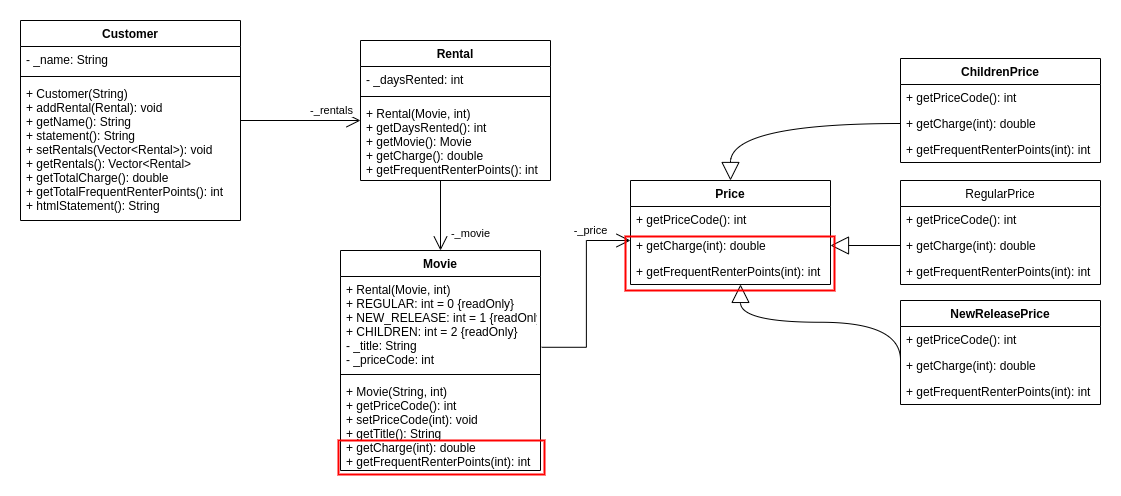

The diagram above was exported from draw.io. Its source (the exported page's mxGraphModel, read from the mxfile embedded in the PNG):
<mxGraphModel dx="1600" dy="992" grid="1" gridSize="10" guides="1" tooltips="1" connect="1" arrows="1" fold="1" page="1" pageScale="1" pageWidth="850" pageHeight="1100" math="0" shadow="0">
  <root>
    <mxCell id="0" />
    <mxCell id="1" parent="0" />
    <mxCell id="2" value="Customer" style="swimlane;fontStyle=1;align=center;verticalAlign=top;childLayout=stackLayout;horizontal=1;startSize=26;horizontalStack=0;resizeParent=1;resizeParentMax=0;resizeLast=0;collapsible=1;marginBottom=0;" vertex="1" parent="1">
      <mxGeometry x="200" y="1400" width="220" height="200" as="geometry" />
    </mxCell>
    <mxCell id="3" value="- _name: String" style="text;strokeColor=none;fillColor=none;align=left;verticalAlign=top;spacingLeft=4;spacingRight=4;overflow=hidden;rotatable=0;points=[[0,0.5],[1,0.5]];portConstraint=eastwest;" vertex="1" parent="2">
      <mxGeometry y="26" width="220" height="26" as="geometry" />
    </mxCell>
    <mxCell id="4" value="" style="line;strokeWidth=1;fillColor=none;align=left;verticalAlign=middle;spacingTop=-1;spacingLeft=3;spacingRight=3;rotatable=0;labelPosition=right;points=[];portConstraint=eastwest;strokeColor=inherit;" vertex="1" parent="2">
      <mxGeometry y="52" width="220" height="8" as="geometry" />
    </mxCell>
    <mxCell id="5" value="+ Customer(String)&#10;+ addRental(Rental): void&#10;+ getName(): String&#10;+ statement(): String&#10;+ setRentals(Vector&lt;Rental&gt;): void&#10;+ getRentals(): Vector&lt;Rental&gt;&#10;+ getTotalCharge(): double&#10;+ getTotalFrequentRenterPoints(): int&#10;+ htmlStatement(): String" style="text;strokeColor=none;fillColor=none;align=left;verticalAlign=top;spacingLeft=4;spacingRight=4;overflow=hidden;rotatable=0;points=[[0,0.5],[1,0.5]];portConstraint=eastwest;fontColor=#000000;" vertex="1" parent="2">
      <mxGeometry y="60" width="220" height="140" as="geometry" />
    </mxCell>
    <mxCell id="6" value="Rental" style="swimlane;fontStyle=1;align=center;verticalAlign=top;childLayout=stackLayout;horizontal=1;startSize=26;horizontalStack=0;resizeParent=1;resizeParentMax=0;resizeLast=0;collapsible=1;marginBottom=0;" vertex="1" parent="1">
      <mxGeometry x="540" y="1420" width="190" height="140" as="geometry" />
    </mxCell>
    <mxCell id="7" value="- _daysRented: int" style="text;strokeColor=none;fillColor=none;align=left;verticalAlign=top;spacingLeft=4;spacingRight=4;overflow=hidden;rotatable=0;points=[[0,0.5],[1,0.5]];portConstraint=eastwest;" vertex="1" parent="6">
      <mxGeometry y="26" width="190" height="26" as="geometry" />
    </mxCell>
    <mxCell id="8" value="" style="line;strokeWidth=1;fillColor=none;align=left;verticalAlign=middle;spacingTop=-1;spacingLeft=3;spacingRight=3;rotatable=0;labelPosition=right;points=[];portConstraint=eastwest;strokeColor=inherit;" vertex="1" parent="6">
      <mxGeometry y="52" width="190" height="8" as="geometry" />
    </mxCell>
    <mxCell id="9" value="+ Rental(Movie, int)&#10;+ getDaysRented(): int&#10;+ getMovie(): Movie&#10;+ getCharge(): double&#10;+ getFrequentRenterPoints(): int" style="text;strokeColor=none;fillColor=none;align=left;verticalAlign=top;spacingLeft=4;spacingRight=4;overflow=hidden;rotatable=0;points=[[0,0.5],[1,0.5]];portConstraint=eastwest;" vertex="1" parent="6">
      <mxGeometry y="60" width="190" height="80" as="geometry" />
    </mxCell>
    <mxCell id="10" value="-_movie" style="endArrow=open;endFill=1;endSize=12;html=1;rounded=0;entryX=0.5;entryY=0;entryDx=0;entryDy=0;" edge="1" parent="6" target="11">
      <mxGeometry x="0.5062" y="30" width="160" relative="1" as="geometry">
        <mxPoint x="80" y="140" as="sourcePoint" />
        <mxPoint x="240" y="119" as="targetPoint" />
        <mxPoint as="offset" />
      </mxGeometry>
    </mxCell>
    <mxCell id="11" value="Movie" style="swimlane;fontStyle=1;align=center;verticalAlign=top;childLayout=stackLayout;horizontal=1;startSize=26;horizontalStack=0;resizeParent=1;resizeParentMax=0;resizeLast=0;collapsible=1;marginBottom=0;" vertex="1" parent="1">
      <mxGeometry x="520" y="1630" width="200" height="220" as="geometry" />
    </mxCell>
    <mxCell id="12" value="+ Rental(Movie, int)&#10;+ REGULAR: int = 0 {readOnly}&#10;+ NEW_RELEASE: int = 1 {readOnly}&#10;+ CHILDREN: int = 2 {readOnly}&#10;- _title: String&#10;- _priceCode: int" style="text;strokeColor=none;fillColor=none;align=left;verticalAlign=top;spacingLeft=4;spacingRight=4;overflow=hidden;rotatable=0;points=[[0,0.5],[1,0.5]];portConstraint=eastwest;" vertex="1" parent="11">
      <mxGeometry y="26" width="200" height="94" as="geometry" />
    </mxCell>
    <mxCell id="13" value="" style="line;strokeWidth=1;fillColor=none;align=left;verticalAlign=middle;spacingTop=-1;spacingLeft=3;spacingRight=3;rotatable=0;labelPosition=right;points=[];portConstraint=eastwest;strokeColor=inherit;" vertex="1" parent="11">
      <mxGeometry y="120" width="200" height="8" as="geometry" />
    </mxCell>
    <mxCell id="14" value="+ Movie(String, int)&#10;+ getPriceCode(): int&#10;+ setPriceCode(int): void&#10;+ getTitle(): String&#10;+ getCharge(int): double&#10;+ getFrequentRenterPoints(int): int" style="text;strokeColor=none;fillColor=none;align=left;verticalAlign=top;spacingLeft=4;spacingRight=4;overflow=hidden;rotatable=0;points=[[0,0.5],[1,0.5]];portConstraint=eastwest;" vertex="1" parent="11">
      <mxGeometry y="128" width="200" height="92" as="geometry" />
    </mxCell>
    <mxCell id="15" value="-_rentals" style="endArrow=open;endFill=1;endSize=12;html=1;rounded=0;" edge="1" parent="1">
      <mxGeometry x="0.5" y="10" width="160" relative="1" as="geometry">
        <mxPoint x="420" y="1500" as="sourcePoint" />
        <mxPoint x="540" y="1500" as="targetPoint" />
        <mxPoint as="offset" />
      </mxGeometry>
    </mxCell>
    <mxCell id="16" value="" style="rounded=0;whiteSpace=wrap;html=1;fontColor=#000000;fillColor=none;strokeColor=#FF0000;strokeWidth=2;" vertex="1" parent="1">
      <mxGeometry x="518" y="1820" width="206" height="34" as="geometry" />
    </mxCell>
    <mxCell id="17" value="Price" style="swimlane;fontStyle=1;childLayout=stackLayout;horizontal=1;startSize=26;fillColor=none;horizontalStack=0;resizeParent=1;resizeParentMax=0;resizeLast=0;collapsible=1;marginBottom=0;strokeColor=#000000;strokeWidth=1;" vertex="1" parent="1">
      <mxGeometry x="810" y="1560" width="200" height="104" as="geometry" />
    </mxCell>
    <mxCell id="18" value="+ getPriceCode(): int" style="text;strokeColor=none;fillColor=none;align=left;verticalAlign=top;spacingLeft=4;spacingRight=4;overflow=hidden;rotatable=0;points=[[0,0.5],[1,0.5]];portConstraint=eastwest;" vertex="1" parent="17">
      <mxGeometry y="26" width="200" height="26" as="geometry" />
    </mxCell>
    <mxCell id="19" value="+ getCharge(int): double" style="text;strokeColor=none;fillColor=none;align=left;verticalAlign=top;spacingLeft=4;spacingRight=4;overflow=hidden;rotatable=0;points=[[0,0.5],[1,0.5]];portConstraint=eastwest;" vertex="1" parent="17">
      <mxGeometry y="52" width="200" height="26" as="geometry" />
    </mxCell>
    <mxCell id="20" value="+ getFrequentRenterPoints(int): int" style="text;strokeColor=none;fillColor=none;align=left;verticalAlign=top;spacingLeft=4;spacingRight=4;overflow=hidden;rotatable=0;points=[[0,0.5],[1,0.5]];portConstraint=eastwest;" vertex="1" parent="17">
      <mxGeometry y="78" width="200" height="26" as="geometry" />
    </mxCell>
    <mxCell id="21" value="ChildrenPrice" style="swimlane;fontStyle=1;childLayout=stackLayout;horizontal=1;startSize=26;fillColor=none;horizontalStack=0;resizeParent=1;resizeParentMax=0;resizeLast=0;collapsible=1;marginBottom=0;strokeColor=#000000;strokeWidth=1;" vertex="1" parent="1">
      <mxGeometry x="1080" y="1438" width="200" height="104" as="geometry" />
    </mxCell>
    <mxCell id="22" value="+ getPriceCode(): int" style="text;strokeColor=none;fillColor=none;align=left;verticalAlign=top;spacingLeft=4;spacingRight=4;overflow=hidden;rotatable=0;points=[[0,0.5],[1,0.5]];portConstraint=eastwest;" vertex="1" parent="21">
      <mxGeometry y="26" width="200" height="26" as="geometry" />
    </mxCell>
    <mxCell id="23" value="+ getCharge(int): double" style="text;strokeColor=none;fillColor=none;align=left;verticalAlign=top;spacingLeft=4;spacingRight=4;overflow=hidden;rotatable=0;points=[[0,0.5],[1,0.5]];portConstraint=eastwest;" vertex="1" parent="21">
      <mxGeometry y="52" width="200" height="26" as="geometry" />
    </mxCell>
    <mxCell id="24" value="+ getFrequentRenterPoints(int): int" style="text;strokeColor=none;fillColor=none;align=left;verticalAlign=top;spacingLeft=4;spacingRight=4;overflow=hidden;rotatable=0;points=[[0,0.5],[1,0.5]];portConstraint=eastwest;" vertex="1" parent="21">
      <mxGeometry y="78" width="200" height="26" as="geometry" />
    </mxCell>
    <mxCell id="25" value="RegularPrice" style="swimlane;fontStyle=0;childLayout=stackLayout;horizontal=1;startSize=26;fillColor=none;horizontalStack=0;resizeParent=1;resizeParentMax=0;resizeLast=0;collapsible=1;marginBottom=0;strokeColor=#000000;strokeWidth=1;" vertex="1" parent="1">
      <mxGeometry x="1080" y="1560" width="200" height="104" as="geometry" />
    </mxCell>
    <mxCell id="26" value="+ getPriceCode(): int" style="text;strokeColor=none;fillColor=none;align=left;verticalAlign=top;spacingLeft=4;spacingRight=4;overflow=hidden;rotatable=0;points=[[0,0.5],[1,0.5]];portConstraint=eastwest;" vertex="1" parent="25">
      <mxGeometry y="26" width="200" height="26" as="geometry" />
    </mxCell>
    <mxCell id="27" value="+ getCharge(int): double" style="text;strokeColor=none;fillColor=none;align=left;verticalAlign=top;spacingLeft=4;spacingRight=4;overflow=hidden;rotatable=0;points=[[0,0.5],[1,0.5]];portConstraint=eastwest;" vertex="1" parent="25">
      <mxGeometry y="52" width="200" height="26" as="geometry" />
    </mxCell>
    <mxCell id="28" value="+ getFrequentRenterPoints(int): int" style="text;strokeColor=none;fillColor=none;align=left;verticalAlign=top;spacingLeft=4;spacingRight=4;overflow=hidden;rotatable=0;points=[[0,0.5],[1,0.5]];portConstraint=eastwest;" vertex="1" parent="25">
      <mxGeometry y="78" width="200" height="26" as="geometry" />
    </mxCell>
    <mxCell id="29" value="NewReleasePrice" style="swimlane;fontStyle=1;childLayout=stackLayout;horizontal=1;startSize=26;fillColor=none;horizontalStack=0;resizeParent=1;resizeParentMax=0;resizeLast=0;collapsible=1;marginBottom=0;strokeColor=#000000;strokeWidth=1;" vertex="1" parent="1">
      <mxGeometry x="1080" y="1680" width="200" height="104" as="geometry" />
    </mxCell>
    <mxCell id="30" value="+ getPriceCode(): int" style="text;strokeColor=none;fillColor=none;align=left;verticalAlign=top;spacingLeft=4;spacingRight=4;overflow=hidden;rotatable=0;points=[[0,0.5],[1,0.5]];portConstraint=eastwest;" vertex="1" parent="29">
      <mxGeometry y="26" width="200" height="26" as="geometry" />
    </mxCell>
    <mxCell id="31" value="+ getCharge(int): double" style="text;strokeColor=none;fillColor=none;align=left;verticalAlign=top;spacingLeft=4;spacingRight=4;overflow=hidden;rotatable=0;points=[[0,0.5],[1,0.5]];portConstraint=eastwest;" vertex="1" parent="29">
      <mxGeometry y="52" width="200" height="26" as="geometry" />
    </mxCell>
    <mxCell id="32" value="+ getFrequentRenterPoints(int): int" style="text;strokeColor=none;fillColor=none;align=left;verticalAlign=top;spacingLeft=4;spacingRight=4;overflow=hidden;rotatable=0;points=[[0,0.5],[1,0.5]];portConstraint=eastwest;" vertex="1" parent="29">
      <mxGeometry y="78" width="200" height="26" as="geometry" />
    </mxCell>
    <mxCell id="33" value="" style="endArrow=block;endSize=16;endFill=0;html=1;rounded=0;entryX=0.5;entryY=0;entryDx=0;entryDy=0;exitX=0;exitY=0.5;exitDx=0;exitDy=0;edgeStyle=orthogonalEdgeStyle;curved=1;" edge="1" source="23" target="17" parent="1">
      <mxGeometry x="0.375" y="90" width="160" relative="1" as="geometry">
        <mxPoint x="920" y="1489.5" as="sourcePoint" />
        <mxPoint x="1080" y="1489.5" as="targetPoint" />
        <mxPoint as="offset" />
      </mxGeometry>
    </mxCell>
    <mxCell id="34" value="" style="endArrow=block;endSize=16;endFill=0;html=1;rounded=0;curved=1;exitX=0;exitY=0.5;exitDx=0;exitDy=0;entryX=1;entryY=0.5;entryDx=0;entryDy=0;" edge="1" source="27" target="19" parent="1">
      <mxGeometry x="0.1429" y="-65" width="160" relative="1" as="geometry">
        <mxPoint x="820" y="1800" as="sourcePoint" />
        <mxPoint x="980" y="1800" as="targetPoint" />
        <mxPoint as="offset" />
      </mxGeometry>
    </mxCell>
    <mxCell id="35" value="" style="endArrow=block;endSize=16;endFill=0;html=1;rounded=0;exitX=0;exitY=0.5;exitDx=0;exitDy=0;entryX=0.55;entryY=0.997;entryDx=0;entryDy=0;entryPerimeter=0;edgeStyle=orthogonalEdgeStyle;curved=1;" edge="1" target="20" parent="1">
      <mxGeometry x="0.1429" y="-65" width="160" relative="1" as="geometry">
        <mxPoint x="1080" y="1739.5" as="sourcePoint" />
        <mxPoint x="1010" y="1739.5" as="targetPoint" />
        <mxPoint as="offset" />
      </mxGeometry>
    </mxCell>
    <mxCell id="36" value="-_price" style="endArrow=open;endFill=1;endSize=12;html=1;rounded=0;exitX=1.006;exitY=0.753;exitDx=0;exitDy=0;exitPerimeter=0;edgeStyle=elbowEdgeStyle;" edge="1" source="12" parent="1">
      <mxGeometry x="0.591" y="10" width="160" relative="1" as="geometry">
        <mxPoint x="690" y="1620" as="sourcePoint" />
        <mxPoint x="810" y="1620" as="targetPoint" />
        <mxPoint as="offset" />
      </mxGeometry>
    </mxCell>
    <mxCell id="37" value="" style="rounded=0;whiteSpace=wrap;html=1;fontColor=#000000;fillColor=none;strokeColor=#FF0000;strokeWidth=2;" vertex="1" parent="1">
      <mxGeometry x="805" y="1616" width="209" height="54" as="geometry" />
    </mxCell>
  </root>
</mxGraphModel>